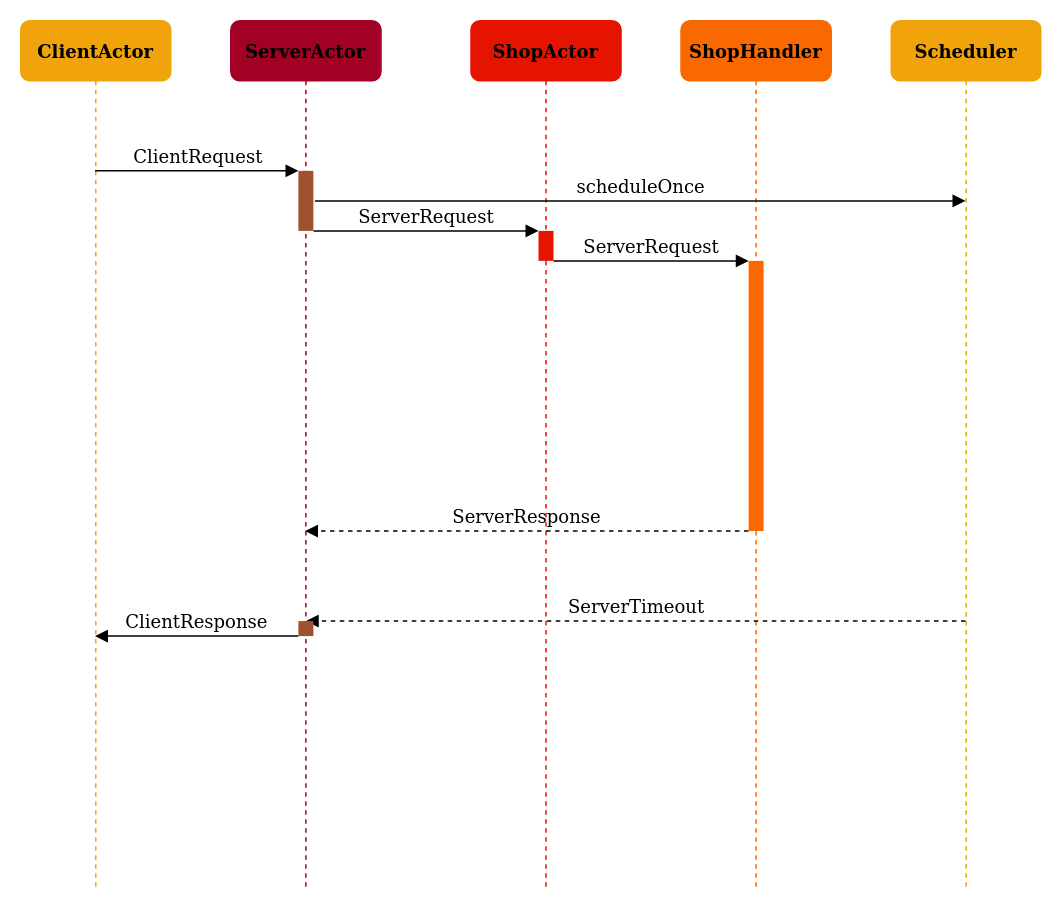

The diagram above was exported from draw.io. Its source (the exported page's mxGraphModel, read from the mxfile embedded in the PNG):
<mxGraphModel dx="1355" dy="767" grid="1" gridSize="10" guides="1" tooltips="1" connect="1" arrows="1" fold="1" page="1" pageScale="1" pageWidth="1100" pageHeight="850" background="#ffffff" math="0" shadow="0">
  <root>
    <mxCell id="0" />
    <mxCell id="1" parent="0" />
    <mxCell id="7baba1c4bc27f4b0-2" value="ServerActor" style="shape=umlLifeline;perimeter=lifelinePerimeter;whiteSpace=wrap;html=1;container=1;collapsible=0;recursiveResize=0;outlineConnect=0;rounded=1;shadow=0;comic=0;labelBackgroundColor=none;strokeWidth=1;fontFamily=Verdana;fontSize=12;align=center;fillColor=#A20025;strokeColor=#A20025;fontColor=#000000;fontStyle=1" parent="1" vertex="1">
      <mxGeometry x="240" y="80" width="100" height="580" as="geometry" />
    </mxCell>
    <mxCell id="i4ggnUk45I2KL4CcijB0-4" value="" style="html=1;points=[];perimeter=orthogonalPerimeter;rounded=0;shadow=0;comic=0;labelBackgroundColor=none;strokeWidth=1;fontFamily=Verdana;fontSize=12;align=center;fillColor=#a0522d;strokeColor=none;fontColor=#ffffff;" vertex="1" parent="7baba1c4bc27f4b0-2">
      <mxGeometry x="45" y="100" width="10" height="40" as="geometry" />
    </mxCell>
    <mxCell id="7baba1c4bc27f4b0-3" value="ShopActor" style="shape=umlLifeline;perimeter=lifelinePerimeter;whiteSpace=wrap;html=1;container=1;collapsible=0;recursiveResize=0;outlineConnect=0;rounded=1;shadow=0;comic=0;labelBackgroundColor=none;strokeWidth=1;fontFamily=Verdana;fontSize=12;align=center;fillColor=#e51400;strokeColor=#E51400;fontColor=#000000;fontStyle=1" parent="1" vertex="1">
      <mxGeometry x="400" y="80" width="100" height="580" as="geometry" />
    </mxCell>
    <mxCell id="i4ggnUk45I2KL4CcijB0-2" value="" style="html=1;points=[];perimeter=orthogonalPerimeter;rounded=0;shadow=0;comic=0;labelBackgroundColor=none;strokeWidth=1;fontFamily=Verdana;fontSize=12;align=center;fillColor=#e51400;strokeColor=none;fontColor=#ffffff;" vertex="1" parent="7baba1c4bc27f4b0-3">
      <mxGeometry x="45" y="140" width="10" height="20" as="geometry" />
    </mxCell>
    <mxCell id="i4ggnUk45I2KL4CcijB0-13" value="ServerResponse" style="html=1;verticalAlign=bottom;endArrow=block;labelBackgroundColor=none;fontFamily=Verdana;fontSize=12;edgeStyle=elbowEdgeStyle;elbow=vertical;dashed=1;" edge="1" parent="7baba1c4bc27f4b0-3" target="7baba1c4bc27f4b0-2">
      <mxGeometry relative="1" as="geometry">
        <mxPoint x="185" y="340" as="sourcePoint" />
        <mxPoint x="-248.5" y="340" as="targetPoint" />
      </mxGeometry>
    </mxCell>
    <mxCell id="7baba1c4bc27f4b0-4" value="ShopHandler" style="shape=umlLifeline;perimeter=lifelinePerimeter;whiteSpace=wrap;html=1;container=1;collapsible=0;recursiveResize=0;outlineConnect=0;rounded=1;shadow=0;comic=0;labelBackgroundColor=none;strokeWidth=1;fontFamily=Verdana;fontSize=12;align=center;fillColor=#fa6800;strokeColor=#FA6800;fontColor=#000000;fontStyle=1" parent="1" vertex="1">
      <mxGeometry x="540" y="80" width="100" height="580" as="geometry" />
    </mxCell>
    <mxCell id="7baba1c4bc27f4b0-5" value="&lt;div&gt;Scheduler&lt;/div&gt;" style="shape=umlLifeline;perimeter=lifelinePerimeter;whiteSpace=wrap;html=1;container=1;collapsible=0;recursiveResize=0;outlineConnect=0;rounded=1;shadow=0;comic=0;labelBackgroundColor=none;strokeWidth=1;fontFamily=Verdana;fontSize=12;align=center;fillColor=#f0a30a;strokeColor=#F0A30A;fontColor=#000000;fontStyle=1" parent="1" vertex="1">
      <mxGeometry x="680" y="80" width="100" height="580" as="geometry" />
    </mxCell>
    <mxCell id="7baba1c4bc27f4b0-8" value="ClientActor" style="shape=umlLifeline;perimeter=lifelinePerimeter;whiteSpace=wrap;html=1;container=1;collapsible=0;recursiveResize=0;outlineConnect=0;rounded=1;shadow=0;comic=0;labelBackgroundColor=none;strokeWidth=1;fontFamily=Verdana;fontSize=12;align=center;fillColor=#f0a30a;strokeColor=#F0A30A;fontColor=#000000;gradientColor=none;fontStyle=1" parent="1" vertex="1">
      <mxGeometry x="100" y="80" width="100" height="580" as="geometry" />
    </mxCell>
    <mxCell id="7baba1c4bc27f4b0-16" value="" style="html=1;points=[];perimeter=orthogonalPerimeter;rounded=0;shadow=0;comic=0;labelBackgroundColor=none;strokeWidth=1;fontFamily=Verdana;fontSize=12;align=center;fillColor=#fa6800;strokeColor=none;fontColor=#ffffff;" parent="1" vertex="1">
      <mxGeometry x="585" y="240" width="10" height="180" as="geometry" />
    </mxCell>
    <mxCell id="7baba1c4bc27f4b0-17" value="&lt;div&gt;ServerRequest&lt;/div&gt;" style="html=1;verticalAlign=bottom;endArrow=block;labelBackgroundColor=none;fontFamily=Verdana;fontSize=12;edgeStyle=elbowEdgeStyle;elbow=vertical;" parent="1" target="7baba1c4bc27f4b0-16" edge="1">
      <mxGeometry relative="1" as="geometry">
        <mxPoint x="455" y="240" as="sourcePoint" />
        <Array as="points">
          <mxPoint x="540" y="240" />
          <mxPoint x="500" y="220" />
          <mxPoint x="460" y="220" />
        </Array>
      </mxGeometry>
    </mxCell>
    <mxCell id="7baba1c4bc27f4b0-11" value="ClientRequest" style="html=1;verticalAlign=bottom;endArrow=block;entryX=0;entryY=0;labelBackgroundColor=none;fontFamily=Verdana;fontSize=12;edgeStyle=elbowEdgeStyle;elbow=vertical;" parent="1" source="7baba1c4bc27f4b0-8" edge="1">
      <mxGeometry relative="1" as="geometry">
        <mxPoint x="155" y="180" as="sourcePoint" />
        <mxPoint x="285" y="180" as="targetPoint" />
      </mxGeometry>
    </mxCell>
    <mxCell id="7baba1c4bc27f4b0-14" value="ServerRequest" style="html=1;verticalAlign=bottom;endArrow=block;entryX=0;entryY=0;labelBackgroundColor=none;fontFamily=Verdana;fontSize=12;edgeStyle=elbowEdgeStyle;elbow=vertical;" parent="1" edge="1">
      <mxGeometry relative="1" as="geometry">
        <mxPoint x="295" y="220" as="sourcePoint" />
        <mxPoint x="445" y="220.00000000000023" as="targetPoint" />
      </mxGeometry>
    </mxCell>
    <mxCell id="i4ggnUk45I2KL4CcijB0-9" value="scheduleOnce" style="html=1;verticalAlign=bottom;endArrow=block;labelBackgroundColor=none;fontFamily=Verdana;fontSize=12;edgeStyle=elbowEdgeStyle;elbow=vertical;" edge="1" parent="1" target="7baba1c4bc27f4b0-5">
      <mxGeometry relative="1" as="geometry">
        <mxPoint x="296" y="200" as="sourcePoint" />
        <mxPoint x="725.5" y="200" as="targetPoint" />
      </mxGeometry>
    </mxCell>
    <mxCell id="i4ggnUk45I2KL4CcijB0-14" value="ServerTimeout" style="html=1;verticalAlign=bottom;endArrow=block;labelBackgroundColor=none;fontFamily=Verdana;fontSize=12;edgeStyle=elbowEdgeStyle;elbow=vertical;dashed=1;" edge="1" parent="1" source="7baba1c4bc27f4b0-5">
      <mxGeometry relative="1" as="geometry">
        <mxPoint x="723.5" y="480" as="sourcePoint" />
        <mxPoint x="290" y="480" as="targetPoint" />
      </mxGeometry>
    </mxCell>
    <mxCell id="i4ggnUk45I2KL4CcijB0-15" value="" style="html=1;points=[];perimeter=orthogonalPerimeter;rounded=0;shadow=0;comic=0;labelBackgroundColor=none;strokeWidth=1;fontFamily=Verdana;fontSize=12;align=center;fillColor=#a0522d;strokeColor=none;fontColor=#ffffff;" vertex="1" parent="1">
      <mxGeometry x="285" y="480" width="10" height="10" as="geometry" />
    </mxCell>
    <mxCell id="i4ggnUk45I2KL4CcijB0-16" value="&lt;div&gt;ClientResponse&lt;/div&gt;" style="html=1;verticalAlign=bottom;endArrow=block;entryX=0;entryY=0;labelBackgroundColor=none;fontFamily=Verdana;fontSize=12;edgeStyle=elbowEdgeStyle;elbow=vertical;" edge="1" parent="1">
      <mxGeometry relative="1" as="geometry">
        <mxPoint x="285" y="490" as="sourcePoint" />
        <mxPoint x="149.5" y="490" as="targetPoint" />
      </mxGeometry>
    </mxCell>
  </root>
</mxGraphModel>